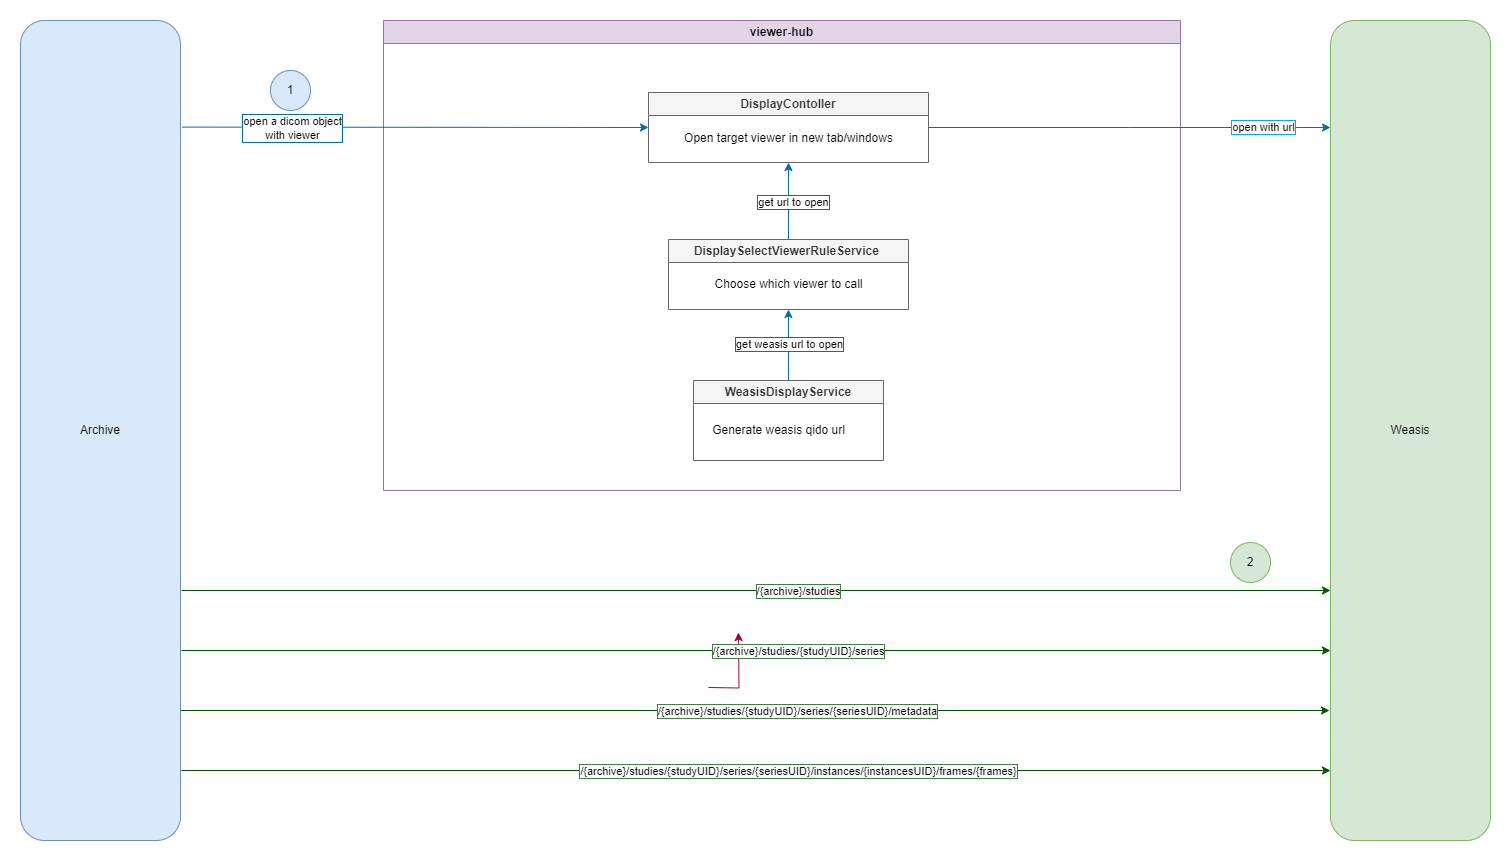

The diagram above was exported from draw.io. Its source (the exported page's mxGraphModel, read from the mxfile embedded in the PNG):
<mxGraphModel dx="2219" dy="621" grid="1" gridSize="10" guides="1" tooltips="1" connect="1" arrows="1" fold="1" page="1" pageScale="1" pageWidth="1169" pageHeight="827" math="0" shadow="0">
  <root>
    <mxCell id="0" />
    <mxCell id="1" parent="0" />
    <mxCell id="y8I--u5Gp5bFWQCBICnB-1" value="Weasis" style="rounded=1;whiteSpace=wrap;html=1;fillColor=#d5e8d4;strokeColor=#82b366;" parent="1" vertex="1">
      <mxGeometry x="930" y="40" width="160" height="820" as="geometry" />
    </mxCell>
    <mxCell id="y8I--u5Gp5bFWQCBICnB-2" value="Archive" style="rounded=1;whiteSpace=wrap;html=1;fillColor=#dae8fc;strokeColor=#6c8ebf;" parent="1" vertex="1">
      <mxGeometry x="-380" y="40" width="160" height="820" as="geometry" />
    </mxCell>
    <mxCell id="y8I--u5Gp5bFWQCBICnB-4" value="viewer-hub" style="swimlane;whiteSpace=wrap;html=1;startSize=23;align=center;fillColor=#e1d5e7;strokeColor=#9673a6;" parent="1" vertex="1">
      <mxGeometry x="-17" y="40" width="797" height="470" as="geometry">
        <mxRectangle x="-20" y="30" width="100" height="30" as="alternateBounds" />
      </mxGeometry>
    </mxCell>
    <mxCell id="y8I--u5Gp5bFWQCBICnB-12" value="" style="endArrow=classic;html=1;rounded=0;exitX=0.5;exitY=0;exitDx=0;exitDy=0;entryX=0.5;entryY=1;entryDx=0;entryDy=0;fillColor=#1ba1e2;strokeColor=#006EAF;" parent="y8I--u5Gp5bFWQCBICnB-4" source="y8I--u5Gp5bFWQCBICnB-50" target="y8I--u5Gp5bFWQCBICnB-47" edge="1">
      <mxGeometry width="50" height="50" relative="1" as="geometry">
        <mxPoint x="328" y="402" as="sourcePoint" />
        <mxPoint x="338" y="312" as="targetPoint" />
      </mxGeometry>
    </mxCell>
    <mxCell id="y8I--u5Gp5bFWQCBICnB-13" value="get weasis url to open" style="edgeLabel;html=1;align=center;verticalAlign=middle;resizable=0;points=[];labelBorderColor=light-dark(#006eaf, #ededed);" parent="y8I--u5Gp5bFWQCBICnB-12" vertex="1" connectable="0">
      <mxGeometry x="0.035" relative="1" as="geometry">
        <mxPoint as="offset" />
      </mxGeometry>
    </mxCell>
    <mxCell id="y8I--u5Gp5bFWQCBICnB-8" value="" style="endArrow=classic;html=1;rounded=0;entryX=0.5;entryY=1;entryDx=0;entryDy=0;exitX=0.5;exitY=0;exitDx=0;exitDy=0;fillColor=#1ba1e2;strokeColor=#006EAF;" parent="y8I--u5Gp5bFWQCBICnB-4" source="y8I--u5Gp5bFWQCBICnB-47" target="y8I--u5Gp5bFWQCBICnB-15" edge="1">
      <mxGeometry width="50" height="50" relative="1" as="geometry">
        <mxPoint x="348" y="192" as="sourcePoint" />
        <mxPoint x="297.8400000000001" y="142" as="targetPoint" />
      </mxGeometry>
    </mxCell>
    <mxCell id="y8I--u5Gp5bFWQCBICnB-9" value="get url to open" style="edgeLabel;html=1;align=center;verticalAlign=middle;resizable=0;points=[];labelBorderColor=light-dark(#006eaf, #ededed);" parent="y8I--u5Gp5bFWQCBICnB-8" vertex="1" connectable="0">
      <mxGeometry x="-0.0089" y="-4" relative="1" as="geometry">
        <mxPoint as="offset" />
      </mxGeometry>
    </mxCell>
    <mxCell id="y8I--u5Gp5bFWQCBICnB-15" value="DisplayContoller" style="swimlane;whiteSpace=wrap;html=1;fillColor=#f5f5f5;strokeColor=#666666;fontColor=#333333;" parent="y8I--u5Gp5bFWQCBICnB-4" vertex="1">
      <mxGeometry x="265" y="72" width="280" height="70" as="geometry" />
    </mxCell>
    <mxCell id="y8I--u5Gp5bFWQCBICnB-16" value="Open target viewer in new tab/windows" style="text;html=1;align=center;verticalAlign=middle;resizable=0;points=[];autosize=1;strokeColor=none;fillColor=none;" parent="y8I--u5Gp5bFWQCBICnB-15" vertex="1">
      <mxGeometry x="25" y="31" width="230" height="30" as="geometry" />
    </mxCell>
    <mxCell id="y8I--u5Gp5bFWQCBICnB-54" style="edgeStyle=orthogonalEdgeStyle;rounded=0;orthogonalLoop=1;jettySize=auto;html=1;exitX=0.75;exitY=0;exitDx=0;exitDy=0;entryX=0.25;entryY=1;entryDx=0;entryDy=0;fillColor=#d80073;strokeColor=#A50040;" parent="y8I--u5Gp5bFWQCBICnB-4" edge="1">
      <mxGeometry relative="1" as="geometry">
        <mxPoint x="325" y="667" as="sourcePoint" />
        <mxPoint x="355" y="612" as="targetPoint" />
      </mxGeometry>
    </mxCell>
    <mxCell id="y8I--u5Gp5bFWQCBICnB-47" value="&lt;span style=&quot;&quot;&gt;DisplaySelectViewerRuleService&amp;nbsp;&lt;/span&gt;" style="swimlane;whiteSpace=wrap;html=1;fontStyle=1;fillColor=#f5f5f5;strokeColor=#666666;fontColor=#333333;" parent="y8I--u5Gp5bFWQCBICnB-4" vertex="1">
      <mxGeometry x="285" y="219" width="240" height="70" as="geometry" />
    </mxCell>
    <mxCell id="y8I--u5Gp5bFWQCBICnB-48" value="Choose which viewer to call" style="text;html=1;align=center;verticalAlign=middle;resizable=0;points=[];autosize=1;strokeColor=none;fillColor=none;" parent="y8I--u5Gp5bFWQCBICnB-47" vertex="1">
      <mxGeometry x="35" y="30" width="170" height="30" as="geometry" />
    </mxCell>
    <mxCell id="y8I--u5Gp5bFWQCBICnB-50" value="&lt;span style=&quot;&quot;&gt;WeasisDisplayService&lt;/span&gt;" style="swimlane;whiteSpace=wrap;html=1;fontStyle=1;align=center;fillColor=#f5f5f5;strokeColor=#666666;fontColor=#333333;" parent="y8I--u5Gp5bFWQCBICnB-4" vertex="1">
      <mxGeometry x="310" y="360" width="190" height="80" as="geometry" />
    </mxCell>
    <mxCell id="y8I--u5Gp5bFWQCBICnB-51" value="Generate weasis qido url" style="text;html=1;align=center;verticalAlign=middle;resizable=0;points=[];autosize=1;strokeColor=none;fillColor=none;" parent="y8I--u5Gp5bFWQCBICnB-50" vertex="1">
      <mxGeometry x="5" y="35" width="160" height="30" as="geometry" />
    </mxCell>
    <mxCell id="y8I--u5Gp5bFWQCBICnB-135" style="edgeStyle=orthogonalEdgeStyle;rounded=0;orthogonalLoop=1;jettySize=auto;html=1;exitX=0;exitY=0.5;exitDx=0;exitDy=0;entryX=0.75;entryY=1;entryDx=0;entryDy=0;fillColor=#008a00;strokeColor=#005700;" parent="y8I--u5Gp5bFWQCBICnB-4" edge="1">
      <mxGeometry relative="1" as="geometry">
        <mxPoint x="455" y="612" as="targetPoint" />
      </mxGeometry>
    </mxCell>
    <mxCell id="y8I--u5Gp5bFWQCBICnB-132" style="edgeStyle=orthogonalEdgeStyle;rounded=0;orthogonalLoop=1;jettySize=auto;html=1;exitX=1;exitY=0.5;exitDx=0;exitDy=0;entryX=0;entryY=0.5;entryDx=0;entryDy=0;fillColor=#008a00;strokeColor=#005700;" parent="y8I--u5Gp5bFWQCBICnB-4" edge="1">
      <mxGeometry relative="1" as="geometry">
        <mxPoint x="505" y="572" as="sourcePoint" />
      </mxGeometry>
    </mxCell>
    <mxCell id="y8I--u5Gp5bFWQCBICnB-133" style="edgeStyle=orthogonalEdgeStyle;rounded=0;orthogonalLoop=1;jettySize=auto;html=1;exitX=0.5;exitY=1;exitDx=0;exitDy=0;entryX=0;entryY=0.75;entryDx=0;entryDy=0;fillColor=#d80073;strokeColor=#A50040;" parent="y8I--u5Gp5bFWQCBICnB-4" edge="1">
      <mxGeometry relative="1" as="geometry">
        <mxPoint x="405" y="612" as="sourcePoint" />
      </mxGeometry>
    </mxCell>
    <mxCell id="y8I--u5Gp5bFWQCBICnB-81" style="edgeStyle=orthogonalEdgeStyle;rounded=0;orthogonalLoop=1;jettySize=auto;html=1;exitX=0.5;exitY=0;exitDx=0;exitDy=0;entryX=0.25;entryY=1;entryDx=0;entryDy=0;fillColor=#d80073;strokeColor=#A50040;" parent="y8I--u5Gp5bFWQCBICnB-4" edge="1">
      <mxGeometry relative="1" as="geometry">
        <mxPoint x="163.5" y="760" as="targetPoint" />
      </mxGeometry>
    </mxCell>
    <mxCell id="y8I--u5Gp5bFWQCBICnB-110" value="&lt;span style=&quot;color: rgba(0, 0, 0, 0); font-family: monospace; font-size: 0px; text-align: start;&quot;&gt;%3CmxGraphModel%3E%3Croot%3E%3CmxCell%20id%3D%220%22%2F%3E%3CmxCell%20id%3D%221%22%20parent%3D%220%22%2F%3E%3CmxCell%20id%3D%222%22%20value%3D%22retrieve%20manifest%20from%20key%22%20style%3D%22text%3Bhtml%3D1%3Balign%3Dcenter%3BverticalAlign%3Dmiddle%3Bresizable%3D0%3Bpoints%3D%5B%5D%3Bautosize%3D1%3BstrokeColor%3Dnone%3BfillColor%3Dnone%3B%22%20vertex%3D%221%22%20parent%3D%221%22%3E%3CmxGeometry%20x%3D%22535%22%20y%3D%22399%22%20width%3D%22160%22%20height%3D%2230%22%20as%3D%22geometry%22%2F%3E%3C%2FmxCell%3E%3C%2Froot%3E%3C%2FmxGraphModel%3E&lt;/span&gt;" style="text;html=1;align=center;verticalAlign=middle;resizable=0;points=[];autosize=1;strokeColor=none;fillColor=none;" parent="y8I--u5Gp5bFWQCBICnB-4" vertex="1">
      <mxGeometry x="638" width="20" height="30" as="geometry" />
    </mxCell>
    <mxCell id="y8I--u5Gp5bFWQCBICnB-5" value="" style="endArrow=classic;html=1;rounded=0;exitX=1.011;exitY=0.13;exitDx=0;exitDy=0;exitPerimeter=0;entryX=0;entryY=0.5;entryDx=0;entryDy=0;fillColor=#1ba1e2;strokeColor=#006EAF;" parent="1" source="y8I--u5Gp5bFWQCBICnB-2" target="y8I--u5Gp5bFWQCBICnB-15" edge="1">
      <mxGeometry width="50" height="50" relative="1" as="geometry">
        <mxPoint x="-240.00000000000003" y="269.99999999999994" as="sourcePoint" />
        <mxPoint x="10" y="270" as="targetPoint" />
      </mxGeometry>
    </mxCell>
    <mxCell id="y8I--u5Gp5bFWQCBICnB-7" value="open a dicom object&lt;div&gt;with viewer&lt;/div&gt;" style="edgeLabel;html=1;align=center;verticalAlign=middle;resizable=0;points=[];labelBorderColor=light-dark(#006eaf, #ededed);" parent="y8I--u5Gp5bFWQCBICnB-5" vertex="1" connectable="0">
      <mxGeometry x="-0.2096" y="1" relative="1" as="geometry">
        <mxPoint x="-74" y="2" as="offset" />
      </mxGeometry>
    </mxCell>
    <mxCell id="y8I--u5Gp5bFWQCBICnB-139" style="edgeStyle=orthogonalEdgeStyle;rounded=0;orthogonalLoop=1;jettySize=auto;html=1;exitX=0.75;exitY=0;exitDx=0;exitDy=0;entryX=0.75;entryY=1;entryDx=0;entryDy=0;fillColor=#008a00;strokeColor=#005700;" parent="1" edge="1">
      <mxGeometry relative="1" as="geometry">
        <mxPoint x="671" y="835" as="targetPoint" />
      </mxGeometry>
    </mxCell>
    <mxCell id="y8I--u5Gp5bFWQCBICnB-138" style="edgeStyle=orthogonalEdgeStyle;rounded=0;orthogonalLoop=1;jettySize=auto;html=1;exitX=0.25;exitY=1;exitDx=0;exitDy=0;entryX=0.25;entryY=0;entryDx=0;entryDy=0;fillColor=#d80073;strokeColor=#A50040;" parent="1" edge="1">
      <mxGeometry relative="1" as="geometry">
        <mxPoint x="591" y="835" as="sourcePoint" />
      </mxGeometry>
    </mxCell>
    <mxCell id="y8I--u5Gp5bFWQCBICnB-144" style="edgeStyle=orthogonalEdgeStyle;rounded=0;orthogonalLoop=1;jettySize=auto;html=1;exitX=1;exitY=0.5;exitDx=0;exitDy=0;labelBorderColor=light-dark(#00a8ff, #ededed);fillColor=#1ba1e2;strokeColor=#006EAF;" parent="1" source="y8I--u5Gp5bFWQCBICnB-15" edge="1">
      <mxGeometry relative="1" as="geometry">
        <mxPoint x="930" y="147" as="targetPoint" />
      </mxGeometry>
    </mxCell>
    <mxCell id="y8I--u5Gp5bFWQCBICnB-145" value="open with url" style="edgeLabel;html=1;align=center;verticalAlign=middle;resizable=0;points=[];labelBorderColor=light-dark(#00a8ff, #ededed);" parent="y8I--u5Gp5bFWQCBICnB-144" vertex="1" connectable="0">
      <mxGeometry x="0.327" y="-1" relative="1" as="geometry">
        <mxPoint x="68" y="-2" as="offset" />
      </mxGeometry>
    </mxCell>
    <mxCell id="y8I--u5Gp5bFWQCBICnB-147" value="1" style="ellipse;whiteSpace=wrap;html=1;aspect=fixed;fillColor=#dae8fc;strokeColor=#6c8ebf;" parent="1" vertex="1">
      <mxGeometry x="-130" y="90" width="40" height="40" as="geometry" />
    </mxCell>
    <mxCell id="y8I--u5Gp5bFWQCBICnB-149" value="2" style="ellipse;whiteSpace=wrap;html=1;aspect=fixed;fillColor=#d5e8d4;strokeColor=#82b366;" parent="1" vertex="1">
      <mxGeometry x="830" y="562" width="40" height="40" as="geometry" />
    </mxCell>
    <mxCell id="NsKgY5cnApmO1iKgb6ZI-2" style="edgeStyle=orthogonalEdgeStyle;rounded=0;orthogonalLoop=1;jettySize=auto;html=1;entryX=0.007;entryY=0.53;entryDx=0;entryDy=0;entryPerimeter=0;fillColor=#008a00;strokeColor=#005700;exitX=1.011;exitY=0.53;exitDx=0;exitDy=0;exitPerimeter=0;" parent="1" edge="1">
      <mxGeometry relative="1" as="geometry">
        <mxPoint x="-219" y="670" as="sourcePoint" />
        <mxPoint x="930" y="670" as="targetPoint" />
      </mxGeometry>
    </mxCell>
    <mxCell id="NsKgY5cnApmO1iKgb6ZI-3" value="/{archive}/studies/{studyUID}/series" style="edgeLabel;html=1;align=center;verticalAlign=middle;resizable=0;points=[];labelBorderColor=light-dark(#408140, #ededed);" parent="NsKgY5cnApmO1iKgb6ZI-2" vertex="1" connectable="0">
      <mxGeometry x="0.0471" y="-1" relative="1" as="geometry">
        <mxPoint x="14" y="-1" as="offset" />
      </mxGeometry>
    </mxCell>
    <mxCell id="NsKgY5cnApmO1iKgb6ZI-4" style="edgeStyle=orthogonalEdgeStyle;rounded=0;orthogonalLoop=1;jettySize=auto;html=1;entryX=0.007;entryY=0.53;entryDx=0;entryDy=0;entryPerimeter=0;fillColor=#008a00;strokeColor=#005700;exitX=1.011;exitY=0.53;exitDx=0;exitDy=0;exitPerimeter=0;" parent="1" edge="1">
      <mxGeometry relative="1" as="geometry">
        <mxPoint x="-220" y="730" as="sourcePoint" />
        <mxPoint x="929" y="730" as="targetPoint" />
      </mxGeometry>
    </mxCell>
    <mxCell id="NsKgY5cnApmO1iKgb6ZI-5" value="/{archive}/studies/{studyUID}/series/{seriesUID}/metadata" style="edgeLabel;html=1;align=center;verticalAlign=middle;resizable=0;points=[];labelBorderColor=light-dark(#408140, #ededed);" parent="NsKgY5cnApmO1iKgb6ZI-4" vertex="1" connectable="0">
      <mxGeometry x="0.0471" y="-1" relative="1" as="geometry">
        <mxPoint x="14" y="-1" as="offset" />
      </mxGeometry>
    </mxCell>
    <mxCell id="NsKgY5cnApmO1iKgb6ZI-6" style="edgeStyle=orthogonalEdgeStyle;rounded=0;orthogonalLoop=1;jettySize=auto;html=1;entryX=0.007;entryY=0.53;entryDx=0;entryDy=0;entryPerimeter=0;fillColor=#008a00;strokeColor=#005700;exitX=1.011;exitY=0.53;exitDx=0;exitDy=0;exitPerimeter=0;" parent="1" edge="1">
      <mxGeometry relative="1" as="geometry">
        <mxPoint x="-219" y="790" as="sourcePoint" />
        <mxPoint x="930" y="790" as="targetPoint" />
      </mxGeometry>
    </mxCell>
    <mxCell id="NsKgY5cnApmO1iKgb6ZI-7" value="/{archive}/studies/{studyUID}/series/{seriesUID}/instances/{instancesUID}/frames/{frames}" style="edgeLabel;html=1;align=center;verticalAlign=middle;resizable=0;points=[];labelBorderColor=light-dark(#408140, #ededed);" parent="NsKgY5cnApmO1iKgb6ZI-6" vertex="1" connectable="0">
      <mxGeometry x="0.0471" y="-1" relative="1" as="geometry">
        <mxPoint x="14" y="-1" as="offset" />
      </mxGeometry>
    </mxCell>
    <mxCell id="NsKgY5cnApmO1iKgb6ZI-8" style="edgeStyle=orthogonalEdgeStyle;rounded=0;orthogonalLoop=1;jettySize=auto;html=1;entryX=0.007;entryY=0.53;entryDx=0;entryDy=0;entryPerimeter=0;fillColor=#008a00;strokeColor=#005700;exitX=1.011;exitY=0.53;exitDx=0;exitDy=0;exitPerimeter=0;" parent="1" edge="1">
      <mxGeometry relative="1" as="geometry">
        <mxPoint x="-219" y="610" as="sourcePoint" />
        <mxPoint x="930" y="610" as="targetPoint" />
      </mxGeometry>
    </mxCell>
    <mxCell id="NsKgY5cnApmO1iKgb6ZI-9" value="/{archive}/studies" style="edgeLabel;html=1;align=center;verticalAlign=middle;resizable=0;points=[];labelBorderColor=light-dark(#408140, #ededed);" parent="NsKgY5cnApmO1iKgb6ZI-8" vertex="1" connectable="0">
      <mxGeometry x="0.0471" y="-1" relative="1" as="geometry">
        <mxPoint x="14" y="-1" as="offset" />
      </mxGeometry>
    </mxCell>
  </root>
</mxGraphModel>